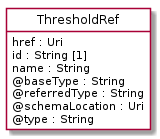

The diagram above was rendered by PlantUML. Its source (embedded in the PNG):
@startuml
hide circle
hide methods
hide stereotype
show <<Enumeration>> stereotype
skinparam class {
   BackgroundColor<<Enumeration>> #E6F5F7
   BackgroundColor<<Ref>> #FFFFE0
   BackgroundColor<<Pivot>> #FFFFFFF
   BackgroundColor<<SimpleType>> #E2F0DA
   BackgroundColor #FCF2E3
}

class ThresholdRef <<Pivot>> {
    href : Uri
    id : String [1]
    name : String
    @baseType : String
    @referredType : String
    @schemaLocation : Uri
    @type : String
}


@enduml